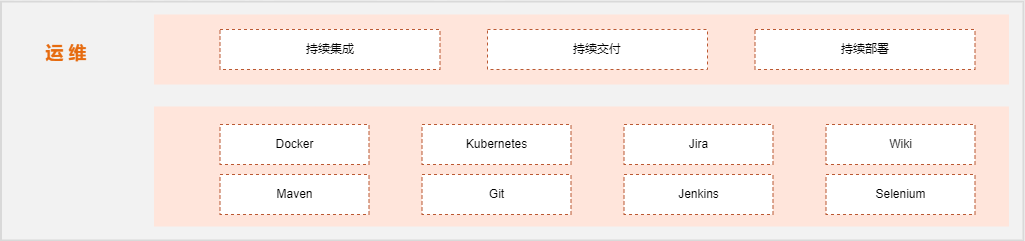

The diagram above was exported from draw.io. Its source (the exported page's mxGraphModel, read from the mxfile embedded in the PNG):
<mxGraphModel dx="1278" dy="-1077" grid="0" gridSize="10" guides="1" tooltips="1" connect="1" arrows="1" fold="1" page="0" pageScale="1" pageWidth="827" pageHeight="1169" background="none" math="0" shadow="0">
  <root>
    <mxCell id="0" />
    <mxCell id="1" parent="0" />
    <mxCell id="LN4RIfl6_Ic5JrLGgOFw-55" value="" style="whiteSpace=wrap;html=1;fontSize=18;fontStyle=1;strokeWidth=2;fillColor=#F2F2F2;strokeColor=#D9D9D9;" parent="1" vertex="1">
      <mxGeometry x="80.5" y="1950" width="1022.5" height="239" as="geometry" />
    </mxCell>
    <mxCell id="LN4RIfl6_Ic5JrLGgOFw-67" value="" style="whiteSpace=wrap;html=1;strokeColor=none;dashed=1;verticalAlign=top;spacingTop=0;fillColor=#FFE5DB;fontSize=16;" parent="1" vertex="1">
      <mxGeometry x="233.5" y="1963" width="855" height="70" as="geometry" />
    </mxCell>
    <mxCell id="LN4RIfl6_Ic5JrLGgOFw-57" value="" style="whiteSpace=wrap;html=1;strokeColor=none;dashed=1;verticalAlign=top;spacingTop=0;fillColor=#FFE5DB;fontSize=16;" parent="1" vertex="1">
      <mxGeometry x="233.5" y="2055" width="855" height="120" as="geometry" />
    </mxCell>
    <mxCell id="LN4RIfl6_Ic5JrLGgOFw-3" value="Maven" style="whiteSpace=wrap;html=1;strokeColor=#BB5933;dashed=1;" parent="1" vertex="1">
      <mxGeometry x="299.5" y="2123" width="149" height="40" as="geometry" />
    </mxCell>
    <mxCell id="LN4RIfl6_Ic5JrLGgOFw-4" value="Git" style="whiteSpace=wrap;html=1;strokeColor=#BB5933;dashed=1;" parent="1" vertex="1">
      <mxGeometry x="501.5" y="2123" width="149" height="40" as="geometry" />
    </mxCell>
    <mxCell id="LN4RIfl6_Ic5JrLGgOFw-8" value="Docker" style="whiteSpace=wrap;html=1;strokeColor=#BB5933;dashed=1;" parent="1" vertex="1">
      <mxGeometry x="299.5" y="2073" width="149" height="40" as="geometry" />
    </mxCell>
    <mxCell id="LN4RIfl6_Ic5JrLGgOFw-9" value="Jenkins" style="whiteSpace=wrap;html=1;strokeColor=#BB5933;dashed=1;" parent="1" vertex="1">
      <mxGeometry x="703.5" y="2123" width="149" height="40" as="geometry" />
    </mxCell>
    <mxCell id="LN4RIfl6_Ic5JrLGgOFw-13" value="Kubernetes" style="whiteSpace=wrap;html=1;strokeColor=#BB5933;dashed=1;" parent="1" vertex="1">
      <mxGeometry x="501.5" y="2073" width="149" height="40" as="geometry" />
    </mxCell>
    <mxCell id="LN4RIfl6_Ic5JrLGgOFw-14" value="Jira" style="whiteSpace=wrap;html=1;strokeColor=#BB5933;dashed=1;" parent="1" vertex="1">
      <mxGeometry x="703.5" y="2073" width="149" height="40" as="geometry" />
    </mxCell>
    <mxCell id="LN4RIfl6_Ic5JrLGgOFw-51" value="Wiki" style="whiteSpace=wrap;html=1;strokeColor=#BB5933;dashed=1;" parent="1" vertex="1">
      <mxGeometry x="905.5" y="2073" width="149" height="40" as="geometry" />
    </mxCell>
    <mxCell id="LN4RIfl6_Ic5JrLGgOFw-52" value="持续集成" style="whiteSpace=wrap;html=1;strokeColor=#BB5933;dashed=1;" parent="1" vertex="1">
      <mxGeometry x="299.5" y="1978" width="220" height="40" as="geometry" />
    </mxCell>
    <mxCell id="LN4RIfl6_Ic5JrLGgOFw-53" value="持续交付" style="whiteSpace=wrap;html=1;strokeColor=#BB5933;dashed=1;" parent="1" vertex="1">
      <mxGeometry x="567" y="1978" width="220" height="40" as="geometry" />
    </mxCell>
    <mxCell id="LN4RIfl6_Ic5JrLGgOFw-54" value="持续部署" style="whiteSpace=wrap;html=1;strokeColor=#BB5933;dashed=1;" parent="1" vertex="1">
      <mxGeometry x="834.5" y="1978" width="220" height="40" as="geometry" />
    </mxCell>
    <mxCell id="LN4RIfl6_Ic5JrLGgOFw-65" value="Selenium" style="whiteSpace=wrap;html=1;strokeColor=#BB5933;dashed=1;" parent="1" vertex="1">
      <mxGeometry x="905.5" y="2123" width="149" height="40" as="geometry" />
    </mxCell>
    <mxCell id="LN4RIfl6_Ic5JrLGgOFw-68" value="运 维" style="whiteSpace=wrap;html=1;fillColor=none;strokeColor=none;fontSize=18;fontStyle=1;fontColor=#E66B0F;" parent="1" vertex="1">
      <mxGeometry x="85.5" y="1982" width="120" height="40" as="geometry" />
    </mxCell>
  </root>
</mxGraphModel>